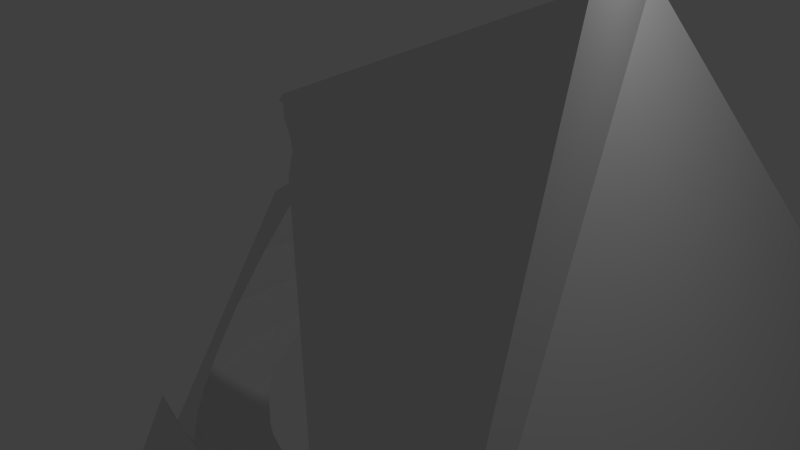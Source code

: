 # Source: negspace.blend  (saved by Blender 2.75.0; exported with 4.5.12 LTS)
import bpy
from mathutils import Matrix  # noqa: F401  (used for matrix-valued properties, if any)

bpy.ops.wm.read_factory_settings(use_empty=True)
scene = bpy.context.scene
scene.name = 'Scene'

# ---- collections
col_collection_1 = bpy.data.collections.new('Collection 1'); scene.collection.children.link(col_collection_1)

# ---- materials (node trees are filled in below, after node groups)
mat_material = bpy.data.materials.new('Material')
mat_material.alpha_threshold = 0.0
mat_material.use_transparent_shadow = False
mat_material.roughness = 0.5
mat_material.line_color = (0.0, 0.0, 0.0, 1.0)

# ---- material node trees

# ---- world
world_world = bpy.data.worlds.new('World'); scene.world = world_world
world_world.color = (0.05088, 0.05088, 0.05088)
world_world.use_sun_shadow = False
world_world.sun_shadow_jitter_overblur = 0.0
world_world.cycles.sampling_method = 'MANUAL'
world_world.cycles.sample_map_resolution = 256

# ---- cameras
cam_camera = bpy.data.cameras.new('Camera')
cam_camera.clip_end = 100.0
cam_camera.lens = 35.0
cam_camera.sensor_width = 32.0
cam_camera.sensor_height = 18.0
cam_camera.ortho_scale = 7.314
cam_camera.dof.focus_distance = 0.0
cam_camera.dof.aperture_fstop = 128.0

# ---- lights
light_lamp = bpy.data.lights.new('Lamp', 'POINT')
light_lamp.transmission_factor = 0.0
light_lamp.cutoff_distance = 30.0
light_lamp.energy = 100.0
light_lamp.shadow_buffer_clip_start = 1.001
light_lamp.shadow_soft_size = 0.1
light_lamp.shadow_maximum_resolution = 0.006
light_lamp.use_absolute_resolution = True
light_lamp.cycles.use_multiple_importance_sampling = False

# ---- meshes
me_cube = bpy.data.meshes.new('Cube')
me_cube.from_pydata([(4.265, 6.29, -3.216), (8.685, -4.465, -8.391), (0.09791, -5.367, -5.005), (-1.641, -0.4121, -3.236), (-1.263, -0.6701, -3.41), (-1.077, -0.7537, -3.485), (-0.8526, -0.8017, -3.562), (-0.4673, -0.8322, -3.681), (-5.133, 2.426, -1.504), (1.154, 2.314, -3.34), (0.8136, 2.651, -3.156), (0.6155, 2.78, -3.066), (0.37, 2.884, -2.969), (-0.1375, 2.972, -2.8), (-0.6704, 2.933, -2.657), (-1.187, 2.751, -2.556), (-1.188, 2.75, -2.555), (-1.627, 2.418, -2.514), (-1.974, 1.987, -2.525), (-2.085, 1.744, -2.555), (-2.191, 1.482, -2.592), (-2.252, 0.9424, -2.713), (-2.176, 0.4209, -2.869), (-1.986, -0.04774, -3.043), (-1.951, -0.09853, -3.066), (-0.1428, -0.817, -3.77), (-0.03287, -0.7983, -3.797), (0.14, -0.7355, -3.83), (0.37, -0.6296, -3.869), (0.5578, -0.5232, -3.896), (0.7161, -0.4146, -3.914), (0.8531, -0.3021, -3.924), (0.9744, -0.1835, -3.929), (1.084, -0.05611, -3.928), (1.184, 0.0836, -3.921), (1.278, 0.2404, -3.907), (1.365, 0.4209, -3.886), (1.447, 0.6352, -3.855), (1.524, 0.8988, -3.809), (1.536, 0.9618, -3.797), (1.537, 1.201, -3.736), (1.496, 1.547, -3.635), (1.393, 1.952, -3.502), (1.375, 1.997, -3.485), (5.213, 6.764, -2.674), (2.12, -2.116, -2.025), (2.081, -2.14, -2.035), (1.54, -2.404, -2.078), (0.9716, -2.604, -2.029), (0.7398, -2.657, -1.973), (0.37, -2.726, -1.865), (-0.2615, -2.754, -1.568), (-0.5667, -2.723, -1.37), (1.969, 3.353, -0.8355), (-2.582, 1.973, -0.4907), (-2.488, 2.19, -0.6829), (-2.426, 2.289, -0.7664), (-1.981, 2.772, -1.143), (-1.602, 3.058, -1.34), (-1.456, 3.154, -1.402), (-0.8725, 3.421, -1.535), (-0.2613, 3.595, -1.57), (0.37, 3.676, -1.509), (1.014, 3.66, -1.35), (1.039, 3.656, -1.34), (1.646, 3.501, -1.053), (-0.4079, -2.434, -2.239), (-0.7399, -2.259, -2.372), (-1.208, -1.941, -2.483), (-1.632, -1.581, -2.501), (-2.017, -1.174, -2.428), (-2.365, -0.7121, -2.259), (-2.679, -0.1855, -1.983), (-2.686, -0.1698, -1.973), (-2.884, 0.4209, -1.511), (-2.918, 0.604, -1.34), (-2.923, 1.076, -0.8196), (-2.904, 1.182, -0.6829), (-2.714, 1.592, -0.03864), (6.277, -5.259, -1.108), (3.063, 2.167, 3.869), (2.702, -1.983, -0.851), (2.542, -2.053, -1.34), (2.167, -2.114, -1.973), (-0.4565, -2.567, -1.973), (2.031, 3.336, -0.6829), (2.192, 3.177, -0.02532), (2.197, 3.155, 0.03423), (2.215, 2.916, 0.607), (2.128, 2.586, 1.19), (1.937, 2.203, 1.7), (1.649, 1.782, 2.12), (1.632, 1.762, 2.134), (-2.696, 1.691, -0.1593), (1.045, -1.582, 1.914), (1.255, -1.715, 1.759), (1.326, -1.758, 1.7), (1.791, -1.982, 1.19), (2.029, -2.063, 0.8447), (2.179, -2.104, 0.607), (2.469, -2.112, -0.02532), (2.674, -2.028, -0.6829), (4.099, -0.5072, 4.253), (2.019, 0.6034, 2.23), (1.658, 1.709, 2.147), (1.796, 1.373, 2.204), (1.904, 1.056, 2.233), (1.99, 0.7431, 2.238), (0.05275, -0.8849, 2.487), (0.3739, -1.111, 2.302), (0.7079, -1.278, 2.195), (0.8657, -1.376, 2.12), (0.06508, -0.8159, 2.435), (1.879, 0.4209, 2.314), (1.658, 0.1647, 2.419), (1.623, 0.1287, 2.431), (1.444, -0.02408, 2.47), (1.257, -0.1716, 2.499), (1.085, -0.2945, 2.515), (0.9199, -0.4021, 2.522), (0.7518, -0.5009, 2.52), (0.5722, -0.5956, 2.508), (0.37, -0.6909, 2.485), (0.1287, -0.7922, 2.447), (0.1273, -0.9158, 2.393), (0.37, -1.108, 2.303), (-0.01995, -0.8929, 2.384), (0.05642, -0.8253, 2.431), (0.1049, -0.9119, 2.394), (-2.872, 1.066, -1.34), (-2.684, 1.686, -1.34), (-2.744, 1.711, -0.6829), (-2.744, 0.4209, -1.973), (-2.684, 1.028, -1.973), (-2.379, 2.257, -1.34), (-2.507, 1.613, -1.973), (-2.432, 0.4209, -2.555), (-2.379, 0.9676, -2.555), (-1.967, 2.758, -1.34), (-2.219, 2.151, -1.973), (-2.219, 1.493, -2.555), (-2.379, -0.1258, -2.555), (-1.832, 2.623, -1.973), (-2.219, -0.6515, -2.555), (-1.36, 3.01, -1.973), (-1.832, -0.4911, -3.066), (-1.96, -1.136, -2.555), (-0.8216, 3.298, -1.973), (-1.187, 2.751, -2.555), (-1.612, -0.9032, -3.066), (-1.612, -1.561, -2.555), (-0.2375, 3.475, -1.973), (-0.7025, 3.01, -2.555), (-1.315, -1.264, -3.066), (-1.187, -1.909, -2.555), (0.37, 3.535, -1.973), (-0.1767, 3.17, -2.555), (-0.9541, -0.9032, -3.485), (-0.9541, -1.561, -3.066), (-0.7025, -2.168, -2.555), (0.9775, 3.475, -1.973), (0.37, 3.223, -2.555), (-0.6703, -1.136, -3.485), (-0.542, -1.781, -3.066), (-0.1767, -2.328, -2.555), (-0.2375, -2.633, -1.973), (1.562, 3.298, -1.973), (1.635, 3.475, -1.34), (0.9167, 3.17, -2.555), (-0.3466, -1.309, -3.485), (-0.09496, -1.917, -3.066), (0.37, -2.382, -2.555), (0.37, -2.693, -1.973), (2.1, 3.01, -1.973), (2.207, 3.17, -1.34), (1.442, 3.01, -2.555), (0.835, 2.758, -3.066), (0.004685, -1.416, -3.485), (0.37, -1.962, -3.066), (0.9167, -2.328, -2.555), (2.243, 3.223, -0.6829), (1.927, 2.751, -2.555), (2.572, 2.623, -1.973), (2.707, 2.758, -1.34), (1.282, 2.623, -3.066), (0.1184, -0.8441, -3.797), (0.37, -1.452, -3.485), (0.835, -1.917, -3.066), (1.442, -2.168, -2.555), (2.207, 3.17, -0.02532), (2.753, 2.804, -0.6829), (1.694, 2.403, -3.066), (2.352, 2.403, -2.555), (2.959, 2.151, -1.973), (3.119, 2.257, -1.34), (0.37, -0.8689, -3.797), (0.7353, -1.416, -3.485), (1.282, -1.781, -3.066), (1.927, -1.909, -2.555), (2.707, 2.758, -0.02532), (3.172, 2.293, -0.6829), (1.41, 1.978, -3.485), (2.055, 2.106, -3.066), (2.7, 1.978, -2.555), (3.247, 1.613, -1.973), (3.424, 1.686, -1.34), (0.6216, -0.8441, -3.797), (1.087, -1.309, -3.485), (1.694, -1.561, -3.066), (2.352, -1.561, -2.555), (2.572, -1.781, -1.973), (2.572, 2.623, 0.607), (3.119, 2.257, -0.02532), (3.484, 1.711, -0.6829), (1.694, 1.745, -3.485), (2.352, 1.745, -3.066), (2.959, 1.493, -2.555), (3.424, 1.028, -1.973), (3.612, 1.066, -1.34), (0.8636, -0.7707, -3.797), (1.41, -1.136, -3.485), (2.055, -1.264, -3.066), (2.7, -1.136, -2.555), (2.959, -1.309, -1.973), (2.707, -1.917, -1.34), (2.352, 2.403, 1.19), (2.959, 2.151, 0.607), (3.424, 1.686, -0.02532), (3.676, 1.078, -0.6829), (1.927, 1.461, -3.485), (2.572, 1.333, -3.066), (3.119, 0.9676, -2.555), (3.484, 0.4209, -1.973), (3.676, 0.4209, -1.34), (1.087, -0.6515, -3.797), (1.694, -0.9032, -3.485), (2.352, -0.9032, -3.066), (2.959, -0.6515, -2.555), (3.247, -0.7707, -1.973), (3.119, -1.416, -1.34), (2.753, -1.962, -0.6829), (2.055, 2.106, 1.7), (2.7, 1.978, 1.19), (3.247, 1.613, 0.607), (3.612, 1.066, -0.02532), (3.74, 0.4209, -0.6829), (2.1, 1.138, -3.485), (2.707, 0.8859, -3.066), (3.172, 0.4209, -2.555), (3.424, -0.1866, -1.973), (3.612, -0.224, -1.34), (1.282, -0.4911, -3.797), (1.927, -0.6194, -3.485), (2.572, -0.4911, -3.066), (3.119, -0.1258, -2.555), (3.424, -0.8441, -1.34), (3.172, -1.452, -0.6829), (2.707, -1.917, -0.02532), (1.694, 1.745, 2.12), (2.352, 1.745, 1.7), (2.959, 1.493, 1.19), (3.424, 1.028, 0.607), (3.676, 0.4209, -0.02532), (3.676, -0.2366, -0.6829), (1.562, 0.9145, -3.797), (2.207, 0.7862, -3.485), (2.753, 0.4209, -3.066), (1.442, -0.2957, -3.797), (2.1, -0.2957, -3.485), (2.707, -0.04404, -3.066), (3.484, -0.8689, -0.6829), (3.119, -1.416, -0.02532), (2.572, -1.781, 0.607), (1.927, 1.461, 2.12), (2.572, 1.333, 1.7), (3.119, 0.9676, 1.19), (3.484, 0.4209, 0.607), (3.612, -0.224, -0.02532), (1.635, 0.6725, -3.797), (2.243, 0.4209, -3.485), (1.562, -0.07268, -3.797), (2.207, 0.0556, -3.485), (3.424, -0.8441, -0.02532), (2.959, -1.309, 0.607), (1.927, -1.909, 1.19), (2.352, -1.561, 1.19), (2.1, 1.138, 2.12), (2.707, 0.8859, 1.7), (3.172, 0.4209, 1.19), (3.424, -0.1866, 0.607), (1.66, 0.4209, -3.797), (1.635, 0.1693, -3.797), (3.247, -0.7707, 0.607), (2.7, -1.136, 1.19), (1.694, -1.561, 1.7), (2.055, -1.264, 1.7), (2.207, 0.7862, 2.12), (2.753, 0.4209, 1.7), (3.119, -0.1258, 1.19), (2.959, -0.6515, 1.19), (2.352, -0.9032, 1.7), (1.41, -1.136, 2.12), (1.694, -0.9032, 2.12), (2.243, 0.4209, 2.12), (2.707, -0.04404, 1.7), (2.572, -0.4911, 1.7), (1.927, -0.6194, 2.12), (1.087, -0.6515, 2.431), (1.282, -0.4911, 2.431), (1.087, -1.309, 2.12), (2.207, 0.0556, 2.12), (2.1, -0.2957, 2.12), (1.442, -0.2957, 2.431), (0.8636, -0.7707, 2.431), (1.562, -0.07268, 2.431), (0.6216, -0.8441, 2.431), (0.37, -0.8689, 2.431), (0.1184, -0.8441, 2.431)], [], [(1, 45, 46, 47, 48, 49, 50, 51, 52, 2), (53, 0, 8, 54, 55, 56, 57, 58, 59, 60, 61, 62, 63, 64, 65), (2, 66, 67, 68, 69, 70, 71, 72, 73, 74, 75, 76, 77, 78, 8), (79, 1, 0, 44), (1, 81, 82, 83, 45), (2, 52, 84, 66), (92, 80, 44, 0, 53, 85, 86, 87, 88, 89, 90, 91), (54, 8, 78, 93), (81, 1, 79, 94, 95, 96, 97, 98, 99, 100, 101), (79, 44, 80, 102), (103, 102, 80, 92, 104, 105, 106, 107), (108, 109, 110, 111, 94, 79, 102), (112, 108, 102, 103, 113, 114, 115, 116, 117, 118, 119, 120, 121, 122, 123), (108, 124, 125, 109), (126, 108, 112, 127), (124, 108, 126, 128), (76, 75, 129), (77, 76, 129, 130, 131), (75, 74, 132, 133, 129), (93, 78, 77, 131), (56, 55, 131, 130, 134), (133, 135, 130, 129), (136, 137, 133, 132), (74, 73, 132), (131, 55, 54, 93), (57, 56, 134, 138), (135, 139, 134, 130), (137, 140, 135, 133), (22, 21, 137, 136), (73, 72, 141, 136, 132), (58, 57, 138), (139, 142, 138, 134), (19, 18, 139, 135, 140), (21, 20, 140, 137), (23, 22, 136, 141), (72, 71, 143, 141), (59, 58, 138, 142, 144), (18, 17, 142, 139), (20, 19, 140), (24, 23, 141, 143, 145), (71, 70, 146, 143), (60, 59, 144, 147), (17, 16, 148, 144, 142), (3, 24, 145), (149, 145, 143, 146), (70, 69, 150, 146), (61, 60, 147, 151), (148, 152, 147, 144), (16, 15, 148), (4, 3, 145, 149), (153, 149, 146, 150), (69, 68, 154, 150), (62, 61, 151, 155), (152, 156, 151, 147), (15, 14, 152, 148), (5, 4, 149, 153, 157), (158, 153, 150, 154), (68, 67, 159, 154), (63, 62, 155, 160), (156, 161, 155, 151), (14, 13, 156, 152), (6, 5, 157), (162, 157, 153, 158), (163, 158, 154, 159), (164, 159, 67, 66, 84, 165), (64, 63, 160, 166, 167), (161, 168, 160, 155), (13, 12, 161, 156), (7, 6, 157, 162), (169, 162, 158, 163), (170, 163, 159, 164), (171, 164, 165, 172), (165, 84, 52, 51), (65, 64, 167), (166, 173, 174, 167), (168, 175, 166, 160), (12, 11, 176, 168, 161), (25, 7, 162, 169), (177, 169, 163, 170), (178, 170, 164, 171), (49, 48, 179, 171, 172), (51, 50, 172, 165), (167, 174, 180, 85, 53, 65), (175, 181, 173, 166), (173, 182, 183, 174), (176, 184, 175, 168), (11, 10, 176), (26, 25, 169, 177, 185), (186, 177, 170, 178), (187, 178, 171, 179), (50, 49, 172), (48, 47, 188, 179), (86, 85, 180, 189), (174, 183, 190, 180), (184, 191, 181, 175), (181, 192, 182, 173), (182, 193, 194, 183), (10, 9, 184, 176), (27, 26, 185), (195, 185, 177, 186), (196, 186, 178, 187), (197, 187, 179, 188), (47, 46, 198, 188), (87, 86, 189), (180, 190, 199, 189), (183, 194, 200, 190), (9, 43, 201, 191, 184), (191, 202, 192, 181), (192, 203, 193, 182), (193, 204, 205, 194), (28, 27, 185, 195), (206, 195, 186, 196), (207, 196, 187, 197), (208, 197, 188, 198), (209, 198, 46, 45, 83, 210), (88, 87, 189, 199, 211), (190, 200, 212, 199), (194, 205, 213, 200), (201, 214, 202, 191), (43, 42, 201), (202, 215, 203, 192), (203, 216, 204, 193), (204, 217, 218, 205), (29, 28, 195, 206), (219, 206, 196, 207), (220, 207, 197, 208), (221, 208, 198, 209), (222, 209, 210, 223), (83, 82, 224, 210), (89, 88, 211, 225), (199, 212, 226, 211), (200, 213, 227, 212), (205, 218, 228, 213), (42, 41, 214, 201), (214, 229, 215, 202), (215, 230, 216, 203), (216, 231, 217, 204), (217, 232, 233, 218), (30, 29, 206, 219), (234, 219, 207, 220), (235, 220, 208, 221), (236, 221, 209, 222), (237, 222, 223, 238), (223, 210, 224, 239), (224, 82, 81, 101, 240), (90, 89, 225, 241), (211, 226, 242, 225), (212, 227, 243, 226), (213, 228, 244, 227), (218, 233, 245, 228), (41, 40, 229, 214), (229, 246, 230, 215), (230, 247, 231, 216), (231, 248, 232, 217), (232, 249, 250, 233), (31, 30, 219, 234), (251, 234, 220, 235), (252, 235, 221, 236), (253, 236, 222, 237), (254, 237, 238, 249), (238, 223, 239, 255), (239, 224, 240, 256), (101, 100, 257, 240), (91, 90, 241, 258), (225, 242, 259, 241), (226, 243, 260, 242), (227, 244, 261, 243), (228, 245, 262, 244), (233, 250, 263, 245), (40, 39, 264, 246, 229), (246, 265, 247, 230), (247, 266, 248, 231), (248, 254, 249, 232), (249, 238, 255, 250), (32, 31, 234, 251), (267, 251, 235, 252), (268, 252, 236, 253), (269, 253, 237, 254), (255, 239, 256, 270), (256, 240, 257, 271), (100, 99, 272, 257), (104, 92, 91, 258), (241, 259, 273, 258), (242, 260, 274, 259), (243, 261, 275, 260), (244, 262, 276, 261), (245, 263, 277, 262), (250, 255, 270, 263), (264, 278, 265, 246), (39, 38, 264), (265, 279, 266, 247), (266, 269, 254, 248), (33, 32, 251, 267), (280, 267, 252, 268), (281, 268, 253, 269), (270, 256, 271, 282), (271, 257, 272, 283), (99, 98, 284, 285, 272), (105, 104, 258, 273), (259, 274, 286, 273), (260, 275, 287, 274), (261, 276, 288, 275), (262, 277, 289, 276), (263, 270, 282, 277), (38, 37, 278, 264), (278, 290, 279, 265), (279, 281, 269, 266), (34, 33, 267, 280), (291, 280, 268, 281), (282, 271, 283, 292), (283, 272, 285, 293), (285, 284, 294, 295), (98, 97, 284), (106, 105, 273, 286), (274, 287, 296, 286), (275, 288, 297, 287), (276, 289, 298, 288), (277, 282, 292, 289), (37, 36, 290, 278), (290, 291, 281, 279), (35, 34, 280, 291), (292, 283, 293, 299), (293, 285, 295, 300), (295, 294, 301, 302), (97, 96, 294, 284), (107, 106, 286, 296), (287, 297, 303, 296), (288, 298, 304, 297), (289, 292, 299, 298), (36, 35, 291, 290), (299, 293, 300, 305), (300, 295, 302, 306), (302, 301, 307, 308), (96, 95, 309, 301, 294), (296, 303, 113, 103, 107), (297, 304, 310, 303), (298, 299, 305, 304), (305, 300, 306, 311), (306, 302, 308, 312), (119, 118, 308, 307), (301, 309, 313, 307), (95, 94, 111, 309), (114, 113, 303, 310), (304, 305, 311, 310), (311, 306, 312, 314), (118, 117, 312, 308), (120, 119, 307, 313), (111, 110, 315, 313, 309), (115, 114, 310, 311, 314), (117, 116, 314, 312), (121, 120, 313, 315), (110, 109, 125, 316, 315), (116, 115, 314), (122, 121, 315, 316), (125, 124, 128, 317, 316), (123, 122, 316, 317), (128, 126, 127, 317), (317, 127, 112, 123)])
me_cube.materials.append(mat_material)
me_cube.use_remesh_preserve_volume = False
me_cube.use_remesh_preserve_attributes = False
me_cube.use_mirror_vertex_groups = False
me_cube.update()

# ---- objects
ob_cube = bpy.data.objects.new('Cube', me_cube)
ob_lamp = bpy.data.objects.new('Lamp', light_lamp)
ob_camera = bpy.data.objects.new('Camera', cam_camera)

# ---- transforms, parenting, visibility, modifiers, constraints
ob_cube.location = (-0.2534, -0.2828, 0.06845)
ob_cube.scale = (0.9156, 0.9156, 0.9156)
ob_cube.lock_rotations_4d = False
ob_cube.empty_display_type = 'ARROWS'
ob_cube.lineart.crease_threshold = 0.0
ob_lamp.location = (4.076, 1.005, 5.904)
ob_lamp.rotation_euler = (0.6503, 0.05522, 1.866)
ob_lamp.lock_rotations_4d = False
ob_lamp.empty_display_type = 'ARROWS'
ob_lamp.color = (0.0, 0.0, 0.0, 0.0)
ob_lamp.lineart.crease_threshold = 0.0
ob_camera.location = (7.481, -6.508, 5.344)
ob_camera.rotation_euler = (1.109, 0.01082, 0.8149)
ob_camera.lock_rotations_4d = False
ob_camera.empty_display_type = 'ARROWS'
ob_camera.color = (0.0, 0.0, 0.0, 0.0)
ob_camera.display_type = 'WIRE'
ob_camera.lineart.crease_threshold = 0.0

# ---- collection membership
col_collection_1.objects.link(ob_cube)
col_collection_1.objects.link(ob_lamp)
col_collection_1.objects.link(ob_camera)

# ---- scene / render settings (as saved in the file)
scene.camera = ob_camera
scene.frame_start = 1; scene.frame_end = 250; scene.frame_set(1)
scene.render.engine = 'BLENDER_EEVEE_NEXT'
scene.render.resolution_percentage = 50
scene.render.dither_intensity = 0.0
scene.cycles.use_denoising = False
scene.cycles.samples = 10
scene.cycles.sampling_pattern = 'TABULATED_SOBOL'
scene.cycles.light_sampling_threshold = 0.0
scene.cycles.use_adaptive_sampling = False
scene.cycles.use_light_tree = False
scene.cycles.blur_glossy = 0.0
scene.cycles.pixel_filter_type = 'GAUSSIAN'
scene.cycles.sample_clamp_indirect = 0.0
scene.view_settings.view_transform = 'Standard'
bpy.context.view_layer.update()
